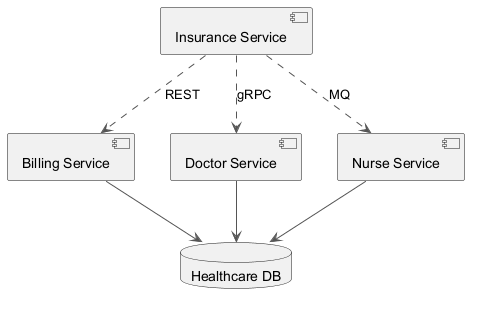

The diagram above was rendered by PlantUML. Its source (embedded in the PNG):
@startuml
skinparam monochrome true
skinparam ArrowColor #555555
component "Insurance Service" as C_InsuranceService
component "Billing Service" as C_BillingService
component "Doctor Service" as C_DoctorService
component "Nurse Service" as C_NurseService
database "Healthcare DB" as DB_healthcare
C_BillingService --> DB_healthcare
C_DoctorService --> DB_healthcare
C_NurseService --> DB_healthcare
C_InsuranceService ..> C_BillingService : REST
C_InsuranceService ..> C_DoctorService : gRPC
C_InsuranceService ..> C_NurseService : MQ
@enduml